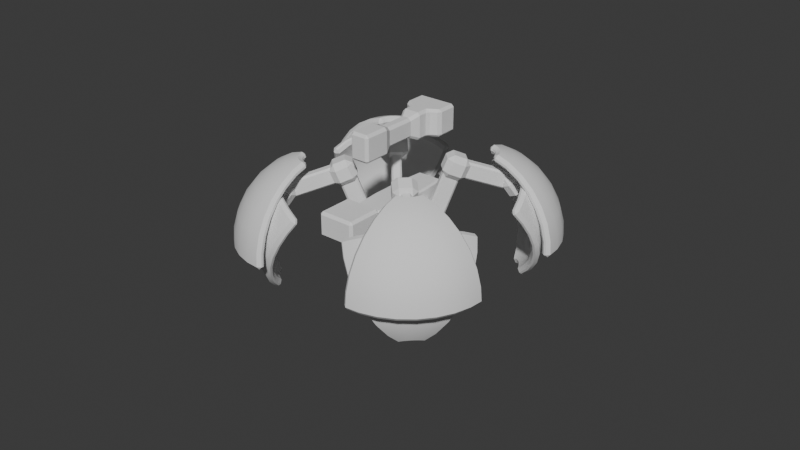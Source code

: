 # Source: spiderbot.blend  (saved by Blender 4.2.66; exported with 4.5.12 LTS)
import bpy
from mathutils import Matrix  # noqa: F401  (used for matrix-valued properties, if any)

bpy.ops.wm.read_factory_settings(use_empty=True)
scene = bpy.context.scene
scene.name = 'Scene'

# ---- collections
col_collection = bpy.data.collections.new('Collection'); scene.collection.children.link(col_collection)

# ---- node groups
ng_smooth_by_angle = bpy.data.node_groups.new('Smooth by Angle', 'GeometryNodeTree')
_s = ng_smooth_by_angle.interface.new_socket(name='Mesh', in_out='OUTPUT', socket_type='NodeSocketGeometry')
_s = ng_smooth_by_angle.interface.new_socket(name='Mesh', in_out='INPUT', socket_type='NodeSocketGeometry')
_s = ng_smooth_by_angle.interface.new_socket(name='Angle', in_out='INPUT', socket_type='NodeSocketFloat')
_s.subtype = 'ANGLE'
_s.default_value = 0.5236
_s.min_value = 0.0
_s.max_value = 3.142
_s.description = 'Maximum face angle for smooth edges'
_s = ng_smooth_by_angle.interface.new_socket(name='Ignore Sharpness', in_out='INPUT', socket_type='NodeSocketBool')
_s.force_non_field = True
ng_smooth_by_angle.description = 'Set the sharpness of mesh edges based on the angle between the neighboring faces'
ng_smooth_by_angle.is_modifier = True
_N = ng_smooth_by_angle.nodes; _L = ng_smooth_by_angle.links
n0 = _N.new('GeometryNodeSetShadeSmooth'); n0.name = 'Set Shade Smooth'; n0.location = (120, -80)
n0.domain = 'EDGE'
n1 = _N.new('GeometryNodeSetShadeSmooth'); n1.name = 'Set Shade Smooth.001'; n1.location = (300, -80)
n2 = _N.new('NodeGroupOutput'); n2.name = 'Group Output'; n2.location = (480, -80)
n3 = _N.new('GeometryNodeInputMeshEdgeAngle'); n3.name = 'Edge Angle'; n3.location = (-440, -240)
n4 = _N.new('NodeGroupInput'); n4.name = 'Group Input'; n4.location = (-80, -80)
n5 = _N.new('GeometryNodeInputEdgeSmooth'); n5.name = 'Is Edge Smooth'; n5.location = (-260, -120)
n6 = _N.new('GeometryNodeInputShadeSmooth'); n6.name = 'Is Shade Smooth'; n6.location = (-440, -397)
n7 = _N.new('FunctionNodeCompare'); n7.name = 'Compare'; n7.location = (-260, -260)
n7.operation = 'LESS_EQUAL'
n7.inputs[6].default_value = (0.0, 0.0, 0.0, 0.0)
n7.inputs[7].default_value = (0.0, 0.0, 0.0, 0.0)
n8 = _N.new('FunctionNodeBooleanMath'); n8.name = 'Boolean Math.001'; n8.location = (-80, -260)
n9 = _N.new('NodeGroupInput'); n9.name = 'Group Input.001'; n9.location = (-440, -329)
n10 = _N.new('NodeGroupInput'); n10.name = 'Group Input.002'; n10.location = (-259, -189)
n11 = _N.new('FunctionNodeBooleanMath'); n11.name = 'Boolean Math'; n11.location = (-80, -149)
n11.operation = 'OR'
n12 = _N.new('FunctionNodeBooleanMath'); n12.name = 'Boolean Math.002'; n12.location = (-260, -380)
n12.operation = 'OR'
n13 = _N.new('NodeGroupInput'); n13.name = 'Group Input.003'; n13.location = (-440, -460)
_L.new(n3.outputs[0], n7.inputs[0])
_L.new(n1.outputs[0], n2.inputs[0])
_L.new(n9.outputs[1], n7.inputs[1])
_L.new(n7.outputs[0], n8.inputs[0])
_L.new(n4.outputs[0], n0.inputs[0])
_L.new(n0.outputs[0], n1.inputs[0])
_L.new(n8.outputs[0], n0.inputs[2])
_L.new(n10.outputs[2], n11.inputs[1])
_L.new(n5.outputs[0], n11.inputs[0])
_L.new(n11.outputs[0], n0.inputs[1])
_L.new(n13.outputs[2], n12.inputs[1])
_L.new(n6.outputs[0], n12.inputs[0])
_L.new(n12.outputs[0], n8.inputs[1])
n2.is_active_output = True

# ---- world
world_world = bpy.data.worlds.new('World'); scene.world = world_world
world_world.use_nodes = True; world_world.node_tree.nodes.clear()
_N = world_world.node_tree.nodes; _L = world_world.node_tree.links
n0 = _N.new('ShaderNodeOutputWorld'); n0.name = 'World Output'; n0.location = (300, 300)
n1 = _N.new('ShaderNodeBackground'); n1.name = 'Background'; n1.location = (10, 300)
n1.inputs[0].default_value = (0.05088, 0.05088, 0.05088, 1.0)
_L.new(n1.outputs[0], n0.inputs[0])
n0.is_active_output = True
world_world.color = (0.05088, 0.05088, 0.05088)
world_world.sun_shadow_jitter_overblur = 0.0

# ---- meshes
me_sphere_001 = bpy.data.meshes.new('Sphere.001')
me_sphere_001.from_pydata([(0.5681, 0.4319, 0.5721), (0.5489, 0.4319, 0.377), (0.492, 0.4319, 0.1894), (0.3995, 0.4319, 0.0165), (0.2752, 0.4319, -0.135), (0.1236, 0.4319, -0.2594), (-0.04924, 0.4319, -0.3518), (-0.2368, 0.4319, -0.4087), (0.5489, 0.2368, 0.5721), (0.53, 0.2406, 0.377), (0.4742, 0.2517, 0.1894), (0.3836, 0.2697, 0.0165), (0.2616, 0.294, -0.135), (0.113, 0.3235, -0.2594), (-0.05659, 0.3573, -0.3518), (-0.2406, 0.3939, -0.4087), (0.492, 0.04924, 0.5721), (0.4742, 0.05659, 0.377), (0.4216, 0.07837, 0.1894), (0.3363, 0.1137, 0.0165), (0.2214, 0.1613, -0.135), (0.08136, 0.2193, -0.2594), (-0.07837, 0.2855, -0.3518), (-0.2517, 0.3573, -0.4087), (0.3995, -0.1236, 0.5721), (0.3836, -0.113, 0.377), (0.3363, -0.08136, 0.1894), (0.2594, -0.03002, 0.0165), (0.156, 0.03907, -0.135), (0.03002, 0.1233, -0.2594), (-0.1137, 0.2193, -0.3518), (-0.2697, 0.3235, -0.4087), (0.2752, -0.2752, 0.5721), (0.2616, -0.2616, 0.377), (0.2214, -0.2214, 0.1894), (0.156, -0.156, 0.0165), (0.06808, -0.06808, -0.135), (-0.03907, 0.03907, -0.2594), (-0.1613, 0.1613, -0.3518), (-0.294, 0.294, -0.4087), (0.1236, -0.3995, 0.5721), (0.113, -0.3836, 0.377), (0.08136, -0.3363, 0.1894), (0.03002, -0.2594, 0.0165), (-0.03907, -0.156, -0.135), (-0.1233, -0.03002, -0.2594), (-0.2193, 0.1137, -0.3518), (-0.3235, 0.2697, -0.4087), (-0.04924, -0.492, 0.5721), (-0.05659, -0.4742, 0.377), (-0.07837, -0.4216, 0.1894), (-0.1137, -0.3363, 0.0165), (-0.1613, -0.2214, -0.135), (-0.2193, -0.08136, -0.2594), (-0.2855, 0.07837, -0.3518), (-0.3573, 0.2517, -0.4087), (-0.2368, -0.5489, 0.5721), (-0.2406, -0.53, 0.377), (-0.2517, -0.4742, 0.1894), (-0.2697, -0.3836, 0.0165), (-0.294, -0.2616, -0.135), (-0.3235, -0.113, -0.2594), (-0.3573, 0.05659, -0.3518), (-0.3939, 0.2406, -0.4087), (-0.4319, -0.5681, 0.5721), (-0.4319, -0.5489, 0.377), (-0.4319, -0.492, 0.1894), (-0.4319, -0.3995, 0.0165), (-0.4319, -0.2752, -0.135), (-0.4319, -0.1236, -0.2594), (-0.4319, 0.04924, -0.3518), (-0.4319, 0.2368, -0.4087)], [], [(2, 1, 9, 10), (3, 2, 10, 11), (4, 3, 11, 12), (5, 4, 12, 13), (6, 5, 13, 14), (7, 6, 14, 15), (1, 0, 8, 9), (14, 13, 21, 22), (15, 14, 22, 23), (9, 8, 16, 17), (10, 9, 17, 18), (11, 10, 18, 19), (12, 11, 19, 20), (13, 12, 20, 21), (19, 18, 26, 27), (20, 19, 27, 28), (21, 20, 28, 29), (22, 21, 29, 30), (23, 22, 30, 31), (17, 16, 24, 25), (18, 17, 25, 26), (31, 30, 38, 39), (25, 24, 32, 33), (26, 25, 33, 34), (27, 26, 34, 35), (28, 27, 35, 36), (29, 28, 36, 37), (30, 29, 37, 38), (35, 34, 42, 43), (36, 35, 43, 44), (37, 36, 44, 45), (38, 37, 45, 46), (39, 38, 46, 47), (33, 32, 40, 41), (34, 33, 41, 42), (47, 46, 54, 55), (41, 40, 48, 49), (42, 41, 49, 50), (43, 42, 50, 51), (44, 43, 51, 52), (45, 44, 52, 53), (46, 45, 53, 54), (52, 51, 59, 60), (53, 52, 60, 61), (54, 53, 61, 62), (55, 54, 62, 63), (49, 48, 56, 57), (50, 49, 57, 58), (51, 50, 58, 59), (57, 56, 64, 65), (58, 57, 65, 66), (59, 58, 66, 67), (60, 59, 67, 68), (61, 60, 68, 69), (62, 61, 69, 70), (63, 62, 70, 71)])
me_sphere_001.polygons.foreach_set('use_smooth', [True] * 56)
_uv = me_sphere_001.uv_layers.new(name='UVMap')
_uv.uv.foreach_set('vector', [0.5, 0.375, 0.5, 0.4375, 0.4688, 0.4375, 0.4688, 0.375, 0.5, 0.3125, 0.5, 0.375, 0.4688, 0.375, 0.4687, 0.3125, 0.5, 0.25, 0.5, 0.3125, 0.4687, 0.3125, 0.4688, 0.25, 0.5, 0.1875, 0.5, 0.25, 0.4688, 0.25, 0.4688, 0.1875, 0.5, 0.125, 0.5, 0.1875, 0.4688, 0.1875, 0.4688, 0.125, 0.5, 0.0625, 0.5, 0.125, 0.4688, 0.125, 0.4688, 0.0625, 0.5, 0.4375, 0.5, 0.5, 0.4687, 0.5, 0.4688, 0.4375, 0.4688, 0.125, 0.4688, 0.1875, 0.4375, 0.1875, 0.4375, 0.125, 0.4688, 0.0625, 0.4688, 0.125, 0.4375, 0.125, 0.4375, 0.0625, 0.4688, 0.4375, 0.4687, 0.5, 0.4375, 0.5, 0.4375, 0.4375, 0.4688, 0.375, 0.4688, 0.4375, 0.4375, 0.4375, 0.4375, 0.375, 0.4687, 0.3125, 0.4688, 0.375, 0.4375, 0.375, 0.4375, 0.3125, 0.4688, 0.25, 0.4687, 0.3125, 0.4375, 0.3125, 0.4375, 0.25, 0.4688, 0.1875, 0.4688, 0.25, 0.4375, 0.25, 0.4375, 0.1875, 0.4375, 0.3125, 0.4375, 0.375, 0.4062, 0.375, 0.4062, 0.3125, 0.4375, 0.25, 0.4375, 0.3125, 0.4062, 0.3125, 0.4062, 0.25, 0.4375, 0.1875, 0.4375, 0.25, 0.4062, 0.25, 0.4062, 0.1875, 0.4375, 0.125, 0.4375, 0.1875, 0.4062, 0.1875, 0.4062, 0.125, 0.4375, 0.0625, 0.4375, 0.125, 0.4062, 0.125, 0.4062, 0.0625, 0.4375, 0.4375, 0.4375, 0.5, 0.4062, 0.5, 0.4062, 0.4375, 0.4375, 0.375, 0.4375, 0.4375, 0.4062, 0.4375, 0.4062, 0.375, 0.4062, 0.0625, 0.4062, 0.125, 0.375, 0.125, 0.375, 0.0625, 0.4062, 0.4375, 0.4062, 0.5, 0.375, 0.5, 0.375, 0.4375, 0.4062, 0.375, 0.4062, 0.4375, 0.375, 0.4375, 0.375, 0.375, 0.4062, 0.3125, 0.4062, 0.375, 0.375, 0.375, 0.375, 0.3125, 0.4062, 0.25, 0.4062, 0.3125, 0.375, 0.3125, 0.375, 0.25, 0.4062, 0.1875, 0.4062, 0.25, 0.375, 0.25, 0.375, 0.1875, 0.4062, 0.125, 0.4062, 0.1875, 0.375, 0.1875, 0.375, 0.125, 0.375, 0.3125, 0.375, 0.375, 0.3438, 0.375, 0.3438, 0.3125, 0.375, 0.25, 0.375, 0.3125, 0.3438, 0.3125, 0.3438, 0.25, 0.375, 0.1875, 0.375, 0.25, 0.3438, 0.25, 0.3438, 0.1875, 0.375, 0.125, 0.375, 0.1875, 0.3438, 0.1875, 0.3438, 0.125, 0.375, 0.0625, 0.375, 0.125, 0.3438, 0.125, 0.3438, 0.0625, 0.375, 0.4375, 0.375, 0.5, 0.3437, 0.5, 0.3438, 0.4375, 0.375, 0.375, 0.375, 0.4375, 0.3438, 0.4375, 0.3438, 0.375, 0.3438, 0.0625, 0.3438, 0.125, 0.3125, 0.125, 0.3125, 0.0625, 0.3438, 0.4375, 0.3437, 0.5, 0.3125, 0.5, 0.3125, 0.4375, 0.3438, 0.375, 0.3438, 0.4375, 0.3125, 0.4375, 0.3125, 0.375, 0.3438, 0.3125, 0.3438, 0.375, 0.3125, 0.375, 0.3125, 0.3125, 0.3438, 0.25, 0.3438, 0.3125, 0.3125, 0.3125, 0.3125, 0.25, 0.3438, 0.1875, 0.3438, 0.25, 0.3125, 0.25, 0.3125, 0.1875, 0.3438, 0.125, 0.3438, 0.1875, 0.3125, 0.1875, 0.3125, 0.125, 0.3125, 0.25, 0.3125, 0.3125, 0.2812, 0.3125, 0.2812, 0.25, 0.3125, 0.1875, 0.3125, 0.25, 0.2812, 0.25, 0.2812, 0.1875, 0.3125, 0.125, 0.3125, 0.1875, 0.2812, 0.1875, 0.2812, 0.125, 0.3125, 0.0625, 0.3125, 0.125, 0.2812, 0.125, 0.2812, 0.0625, 0.3125, 0.4375, 0.3125, 0.5, 0.2812, 0.5, 0.2812, 0.4375, 0.3125, 0.375, 0.3125, 0.4375, 0.2812, 0.4375, 0.2812, 0.375, 0.3125, 0.3125, 0.3125, 0.375, 0.2812, 0.375, 0.2812, 0.3125, 0.2812, 0.4375, 0.2812, 0.5, 0.25, 0.5, 0.25, 0.4375, 0.2812, 0.375, 0.2812, 0.4375, 0.25, 0.4375, 0.25, 0.375, 0.2812, 0.3125, 0.2812, 0.375, 0.25, 0.375, 0.25, 0.3125, 0.2812, 0.25, 0.2812, 0.3125, 0.25, 0.3125, 0.25, 0.25, 0.2812, 0.1875, 0.2812, 0.25, 0.25, 0.25, 0.25, 0.1875, 0.2812, 0.125, 0.2812, 0.1875, 0.25, 0.1875, 0.25, 0.125, 0.2812, 0.0625, 0.2812, 0.125, 0.25, 0.125, 0.25, 0.0625])
me_sphere_001.update()
me_sphere_002 = bpy.data.meshes.new('Sphere.002')
me_sphere_002.from_pydata([(-0.2368, 0.4319, 0.4087), (-0.04924, 0.4319, 0.3518), (0.1236, 0.4319, 0.2594), (0.2752, 0.4319, 0.135), (0.3995, 0.4319, -0.0165), (0.492, 0.4319, -0.1894), (0.5489, 0.4319, -0.377), (0.5681, 0.4319, -0.5721), (-0.2406, 0.3939, 0.4087), (-0.05659, 0.3573, 0.3518), (0.113, 0.3235, 0.2594), (0.2616, 0.294, 0.135), (0.3836, 0.2697, -0.0165), (0.4742, 0.2517, -0.1894), (0.53, 0.2406, -0.377), (0.5489, 0.2368, -0.5721), (-0.2517, 0.3573, 0.4087), (-0.07837, 0.2855, 0.3518), (0.08136, 0.2193, 0.2594), (0.2214, 0.1613, 0.135), (0.3363, 0.1137, -0.0165), (0.4216, 0.07837, -0.1894), (0.4742, 0.05659, -0.377), (0.492, 0.04924, -0.5721), (-0.2697, 0.3235, 0.4087), (-0.1137, 0.2193, 0.3518), (0.03002, 0.1233, 0.2594), (0.156, 0.03907, 0.135), (0.2594, -0.03002, -0.0165), (0.3363, -0.08136, -0.1894), (0.3836, -0.113, -0.377), (0.3995, -0.1236, -0.5721), (-0.294, 0.294, 0.4087), (-0.1613, 0.1613, 0.3518), (-0.03907, 0.03907, 0.2594), (0.06808, -0.06808, 0.135), (0.156, -0.156, -0.0165), (0.2214, -0.2214, -0.1894), (0.2616, -0.2616, -0.377), (0.2752, -0.2752, -0.5721), (-0.3235, 0.2697, 0.4087), (-0.2193, 0.1137, 0.3518), (-0.1233, -0.03002, 0.2594), (-0.03907, -0.156, 0.135), (0.03002, -0.2594, -0.0165), (0.08136, -0.3363, -0.1894), (0.113, -0.3836, -0.377), (0.1236, -0.3995, -0.5721), (-0.3573, 0.2517, 0.4087), (-0.2855, 0.07837, 0.3518), (-0.2193, -0.08136, 0.2594), (-0.1613, -0.2214, 0.135), (-0.1137, -0.3363, -0.0165), (-0.07837, -0.4216, -0.1894), (-0.05659, -0.4742, -0.377), (-0.04924, -0.492, -0.5721), (-0.3939, 0.2406, 0.4087), (-0.3573, 0.05659, 0.3518), (-0.3235, -0.113, 0.2594), (-0.294, -0.2616, 0.135), (-0.2697, -0.3836, -0.0165), (-0.2517, -0.4742, -0.1894), (-0.2406, -0.53, -0.377), (-0.2368, -0.5489, -0.5721), (-0.4319, 0.2368, 0.4087), (-0.4319, 0.04924, 0.3518), (-0.4319, -0.1236, 0.2594), (-0.4319, -0.2752, 0.135), (-0.4319, -0.3995, -0.0165), (-0.4319, -0.492, -0.1894), (-0.4319, -0.5489, -0.377), (-0.4319, -0.5681, -0.5721)], [], [(2, 1, 9, 10), (3, 2, 10, 11), (4, 3, 11, 12), (5, 4, 12, 13), (6, 5, 13, 14), (7, 6, 14, 15), (1, 0, 8, 9), (14, 13, 21, 22), (15, 14, 22, 23), (9, 8, 16, 17), (10, 9, 17, 18), (11, 10, 18, 19), (12, 11, 19, 20), (13, 12, 20, 21), (18, 17, 25, 26), (19, 18, 26, 27), (20, 19, 27, 28), (21, 20, 28, 29), (22, 21, 29, 30), (23, 22, 30, 31), (17, 16, 24, 25), (30, 29, 37, 38), (31, 30, 38, 39), (25, 24, 32, 33), (26, 25, 33, 34), (27, 26, 34, 35), (28, 27, 35, 36), (29, 28, 36, 37), (35, 34, 42, 43), (36, 35, 43, 44), (37, 36, 44, 45), (38, 37, 45, 46), (39, 38, 46, 47), (33, 32, 40, 41), (34, 33, 41, 42), (47, 46, 54, 55), (41, 40, 48, 49), (42, 41, 49, 50), (43, 42, 50, 51), (44, 43, 51, 52), (45, 44, 52, 53), (46, 45, 53, 54), (51, 50, 58, 59), (52, 51, 59, 60), (53, 52, 60, 61), (54, 53, 61, 62), (55, 54, 62, 63), (49, 48, 56, 57), (50, 49, 57, 58), (63, 62, 70, 71), (57, 56, 64, 65), (58, 57, 65, 66), (59, 58, 66, 67), (60, 59, 67, 68), (61, 60, 68, 69), (62, 61, 69, 70)])
me_sphere_002.polygons.foreach_set('use_smooth', [True] * 56)
_uv = me_sphere_002.uv_layers.new(name='UVMap')
_uv.uv.foreach_set('vector', [0.5, 0.8125, 0.5, 0.875, 0.4688, 0.875, 0.4688, 0.8125, 0.5, 0.75, 0.5, 0.8125, 0.4688, 0.8125, 0.4688, 0.75, 0.5, 0.6875, 0.5, 0.75, 0.4688, 0.75, 0.4687, 0.6875, 0.5, 0.625, 0.5, 0.6875, 0.4687, 0.6875, 0.4688, 0.625, 0.5, 0.5625, 0.5, 0.625, 0.4688, 0.625, 0.4688, 0.5625, 0.5, 0.5, 0.5, 0.5625, 0.4688, 0.5625, 0.4687, 0.5, 0.5, 0.875, 0.5, 0.9375, 0.4688, 0.9375, 0.4688, 0.875, 0.4688, 0.5625, 0.4688, 0.625, 0.4375, 0.625, 0.4375, 0.5625, 0.4687, 0.5, 0.4688, 0.5625, 0.4375, 0.5625, 0.4375, 0.5, 0.4688, 0.875, 0.4688, 0.9375, 0.4375, 0.9375, 0.4375, 0.875, 0.4688, 0.8125, 0.4688, 0.875, 0.4375, 0.875, 0.4375, 0.8125, 0.4688, 0.75, 0.4688, 0.8125, 0.4375, 0.8125, 0.4375, 0.75, 0.4687, 0.6875, 0.4688, 0.75, 0.4375, 0.75, 0.4375, 0.6875, 0.4688, 0.625, 0.4687, 0.6875, 0.4375, 0.6875, 0.4375, 0.625, 0.4375, 0.8125, 0.4375, 0.875, 0.4062, 0.875, 0.4062, 0.8125, 0.4375, 0.75, 0.4375, 0.8125, 0.4062, 0.8125, 0.4062, 0.75, 0.4375, 0.6875, 0.4375, 0.75, 0.4062, 0.75, 0.4062, 0.6875, 0.4375, 0.625, 0.4375, 0.6875, 0.4062, 0.6875, 0.4062, 0.625, 0.4375, 0.5625, 0.4375, 0.625, 0.4062, 0.625, 0.4062, 0.5625, 0.4375, 0.5, 0.4375, 0.5625, 0.4062, 0.5625, 0.4062, 0.5, 0.4375, 0.875, 0.4375, 0.9375, 0.4062, 0.9375, 0.4062, 0.875, 0.4062, 0.5625, 0.4062, 0.625, 0.375, 0.625, 0.375, 0.5625, 0.4062, 0.5, 0.4062, 0.5625, 0.375, 0.5625, 0.375, 0.5, 0.4062, 0.875, 0.4062, 0.9375, 0.375, 0.9375, 0.375, 0.875, 0.4062, 0.8125, 0.4062, 0.875, 0.375, 0.875, 0.375, 0.8125, 0.4062, 0.75, 0.4062, 0.8125, 0.375, 0.8125, 0.375, 0.75, 0.4062, 0.6875, 0.4062, 0.75, 0.375, 0.75, 0.375, 0.6875, 0.4062, 0.625, 0.4062, 0.6875, 0.375, 0.6875, 0.375, 0.625, 0.375, 0.75, 0.375, 0.8125, 0.3438, 0.8125, 0.3438, 0.75, 0.375, 0.6875, 0.375, 0.75, 0.3438, 0.75, 0.3438, 0.6875, 0.375, 0.625, 0.375, 0.6875, 0.3438, 0.6875, 0.3438, 0.625, 0.375, 0.5625, 0.375, 0.625, 0.3438, 0.625, 0.3438, 0.5625, 0.375, 0.5, 0.375, 0.5625, 0.3438, 0.5625, 0.3437, 0.5, 0.375, 0.875, 0.375, 0.9375, 0.3438, 0.9375, 0.3438, 0.875, 0.375, 0.8125, 0.375, 0.875, 0.3438, 0.875, 0.3438, 0.8125, 0.3437, 0.5, 0.3438, 0.5625, 0.3125, 0.5625, 0.3125, 0.5, 0.3438, 0.875, 0.3438, 0.9375, 0.3125, 0.9375, 0.3125, 0.875, 0.3438, 0.8125, 0.3438, 0.875, 0.3125, 0.875, 0.3125, 0.8125, 0.3438, 0.75, 0.3438, 0.8125, 0.3125, 0.8125, 0.3125, 0.75, 0.3438, 0.6875, 0.3438, 0.75, 0.3125, 0.75, 0.3125, 0.6875, 0.3438, 0.625, 0.3438, 0.6875, 0.3125, 0.6875, 0.3125, 0.625, 0.3438, 0.5625, 0.3438, 0.625, 0.3125, 0.625, 0.3125, 0.5625, 0.3125, 0.75, 0.3125, 0.8125, 0.2812, 0.8125, 0.2812, 0.75, 0.3125, 0.6875, 0.3125, 0.75, 0.2812, 0.75, 0.2812, 0.6875, 0.3125, 0.625, 0.3125, 0.6875, 0.2812, 0.6875, 0.2812, 0.625, 0.3125, 0.5625, 0.3125, 0.625, 0.2812, 0.625, 0.2812, 0.5625, 0.3125, 0.5, 0.3125, 0.5625, 0.2812, 0.5625, 0.2812, 0.5, 0.3125, 0.875, 0.3125, 0.9375, 0.2812, 0.9375, 0.2812, 0.875, 0.3125, 0.8125, 0.3125, 0.875, 0.2812, 0.875, 0.2812, 0.8125, 0.2812, 0.5, 0.2812, 0.5625, 0.25, 0.5625, 0.25, 0.5, 0.2812, 0.875, 0.2812, 0.9375, 0.25, 0.9375, 0.25, 0.875, 0.2812, 0.8125, 0.2812, 0.875, 0.25, 0.875, 0.25, 0.8125, 0.2812, 0.75, 0.2812, 0.8125, 0.25, 0.8125, 0.25, 0.75, 0.2812, 0.6875, 0.2812, 0.75, 0.25, 0.75, 0.25, 0.6875, 0.2812, 0.625, 0.2812, 0.6875, 0.25, 0.6875, 0.25, 0.625, 0.2812, 0.5625, 0.2812, 0.625, 0.25, 0.625, 0.25, 0.5625])
me_sphere_002.update()
me_cube_001 = bpy.data.meshes.new('Cube.001')
me_cube_001.from_pydata([(-0.1511, -0.5339, 0.8412), (-0.1511, -0.5339, 1.231), (-0.1511, 0.5339, 0.8412), (-0.1511, 0.5339, 1.231), (0.1511, -0.5339, 0.8412), (0.1511, -0.5339, 1.231), (0.1511, 0.5339, 0.8412), (0.1511, 0.5339, 1.231), (-0.1801, 0.2225, 0.7014), (-0.1801, -0.2225, 0.7014), (-0.1801, -0.2225, 1.231), (-0.1801, 0.2225, 1.231), (0.1801, -0.2225, 0.7014), (0.1801, 0.2225, 0.7014), (0.1801, 0.2225, 1.231), (0.1801, -0.2225, 1.231), (-0.09, -0.6427, 1.071), (-0.09, -0.6427, 1.193), (-0.09, -0.4627, 1.071), (-0.09, -0.4627, 1.193), (0.09, -0.6427, 1.071), (0.09, -0.6427, 1.193), (0.09, -0.4627, 1.071), (0.09, -0.4627, 1.193)], [], [(8, 11, 3, 2), (2, 3, 7, 6), (12, 15, 5, 4), (4, 5, 1, 0), (9, 12, 4, 0), (15, 10, 1, 5), (7, 3, 11, 14), (14, 11, 10, 15), (2, 6, 13, 8), (8, 13, 12, 9), (6, 7, 14, 13), (13, 14, 15, 12), (0, 1, 10, 9), (9, 10, 11, 8), (16, 17, 19, 18), (22, 23, 21, 20), (18, 22, 20, 16), (23, 19, 17, 21)])
_uv = me_cube_001.uv_layers.new(name='UVMap')
_uv.uv.foreach_set('vector', [0.375, 0.1667, 0.625, 0.1667, 0.625, 0.25, 0.375, 0.25, 0.375, 0.25, 0.625, 0.25, 0.625, 0.5, 0.375, 0.5, 0.375, 0.6667, 0.625, 0.6667, 0.625, 0.75, 0.375, 0.75, 0.375, 0.75, 0.625, 0.75, 0.625, 1.0, 0.375, 1.0, 0.125, 0.6667, 0.375, 0.6667, 0.375, 0.75, 0.125, 0.75, 0.625, 0.6667, 0.875, 0.6667, 0.875, 0.75, 0.625, 0.75, 0.625, 0.5, 0.875, 0.5, 0.875, 0.5833, 0.625, 0.5833, 0.625, 0.5833, 0.875, 0.5833, 0.875, 0.6667, 0.625, 0.6667, 0.125, 0.5, 0.375, 0.5, 0.375, 0.5833, 0.125, 0.5833, 0.125, 0.5833, 0.375, 0.5833, 0.375, 0.6667, 0.125, 0.6667, 0.375, 0.5, 0.625, 0.5, 0.625, 0.5833, 0.375, 0.5833, 0.375, 0.5833, 0.625, 0.5833, 0.625, 0.6667, 0.375, 0.6667, 0.375, 0.0, 0.625, 0.0, 0.625, 0.08333, 0.375, 0.08333, 0.375, 0.08333, 0.625, 0.08333, 0.625, 0.1667, 0.375, 0.1667, 0.375, 0.0, 0.625, 0.0, 0.625, 0.25, 0.375, 0.25, 0.375, 0.5, 0.625, 0.5, 0.625, 0.75, 0.375, 0.75, 0.125, 0.5, 0.375, 0.5, 0.375, 0.75, 0.125, 0.75, 0.625, 0.5, 0.875, 0.5, 0.875, 0.75, 0.625, 0.75])
me_cube_001.update()
me_cube_002 = bpy.data.meshes.new('Cube.002')
me_cube_002.from_pydata([(-0.05802, -0.33, -0.07758), (-0.03802, -0.33, -0.09758), (-0.03802, -0.33, 0.09758), (-0.05802, -0.33, 0.07758), (-0.03802, 0.33, -0.09758), (-0.05802, 0.33, -0.07758), (-0.05802, 0.33, 0.07758), (-0.03802, 0.33, 0.09758), (0.03802, -0.33, -0.09758), (0.05802, -0.33, -0.07758), (0.05802, -0.33, 0.07758), (0.03802, -0.33, 0.09758), (0.05802, 0.33, -0.07758), (0.03802, 0.33, -0.09758), (0.03802, 0.33, 0.09758), (0.05802, 0.33, 0.07758)], [], [(12, 15, 10, 9), (14, 7, 2, 11), (0, 3, 6, 5), (4, 1, 0, 5), (2, 7, 6, 3), (8, 13, 12, 9), (14, 11, 10, 15), (4, 13, 8, 1)])
_uv = me_cube_002.uv_layers.new(name='UVMap')
_uv.uv.foreach_set('vector', [0.4006, 0.5, 0.5994, 0.5, 0.5994, 0.75, 0.4006, 0.75, 0.6681, 0.5, 0.8319, 0.5, 0.8319, 0.75, 0.6681, 0.75, 0.4006, 0.0, 0.5994, 0.0, 0.5994, 0.25, 0.4006, 0.25, 0.1681, 0.5, 0.1681, 0.75, 0.125, 0.75, 0.125, 0.5, 0.625, 0.0, 0.625, 0.25, 0.5994, 0.25, 0.5994, 0.0, 0.3319, 0.75, 0.3319, 0.5, 0.4006, 0.5, 0.4006, 0.75, 0.6681, 0.5, 0.6681, 0.75, 0.5994, 0.75, 0.5994, 0.5, 0.1681, 0.5, 0.3319, 0.5, 0.3319, 0.75, 0.1681, 0.75])
me_cube_002.update()
me_cube_003 = bpy.data.meshes.new('Cube.003')
me_cube_003.from_pydata([(-0.05802, -0.2194, 0.2584), (-0.03802, -0.2372, 0.2493), (-0.03802, -0.06351, 0.3383), (-0.05802, -0.08132, 0.3291), (-0.03802, 0.06351, -0.3383), (-0.05802, 0.08132, -0.3291), (-0.05802, 0.2194, -0.2584), (-0.03802, 0.2372, -0.2493), (0.03802, -0.2372, 0.2493), (0.05802, -0.2194, 0.2584), (0.05802, -0.08132, 0.3291), (0.03802, -0.06351, 0.3383), (0.05802, 0.08132, -0.3291), (0.03802, 0.06351, -0.3383), (0.03802, 0.2372, -0.2493), (0.05802, 0.2194, -0.2584)], [], [(12, 15, 10, 9), (14, 7, 2, 11), (0, 3, 6, 5), (4, 1, 0, 5), (2, 7, 6, 3), (8, 13, 12, 9), (14, 11, 10, 15), (4, 13, 8, 1)])
_uv = me_cube_003.uv_layers.new(name='UVMap')
_uv.uv.foreach_set('vector', [0.4006, 0.5, 0.5994, 0.5, 0.5994, 0.75, 0.4006, 0.75, 0.6681, 0.5, 0.8319, 0.5, 0.8319, 0.75, 0.6681, 0.75, 0.4006, 0.0, 0.5994, 0.0, 0.5994, 0.25, 0.4006, 0.25, 0.1681, 0.5, 0.1681, 0.75, 0.125, 0.75, 0.125, 0.5, 0.625, 0.0, 0.625, 0.25, 0.5994, 0.25, 0.5994, 0.0, 0.3319, 0.75, 0.3319, 0.5, 0.4006, 0.5, 0.4006, 0.75, 0.6681, 0.5, 0.6681, 0.75, 0.5994, 0.75, 0.5994, 0.5, 0.1681, 0.5, 0.3319, 0.5, 0.3319, 0.75, 0.1681, 0.75])
me_cube_003.update()
me_cube_004 = bpy.data.meshes.new('Cube.004')
me_cube_004.from_pydata([(-1.0, -1.0, -1.0), (-1.0, -1.0, 1.0), (-1.0, 1.0, -1.0), (-1.0, 1.0, 1.0), (1.0, -1.0, -1.0), (1.0, -1.0, 1.0), (1.0, 1.0, -1.0), (1.0, 1.0, 1.0)], [], [(0, 1, 3, 2), (2, 3, 7, 6), (6, 7, 5, 4), (4, 5, 1, 0), (2, 6, 4, 0), (7, 3, 1, 5)])
_uv = me_cube_004.uv_layers.new(name='UVMap')
_uv.uv.foreach_set('vector', [0.375, 0.0, 0.625, 0.0, 0.625, 0.25, 0.375, 0.25, 0.375, 0.25, 0.625, 0.25, 0.625, 0.5, 0.375, 0.5, 0.375, 0.5, 0.625, 0.5, 0.625, 0.75, 0.375, 0.75, 0.375, 0.75, 0.625, 0.75, 0.625, 1.0, 0.375, 1.0, 0.125, 0.5, 0.375, 0.5, 0.375, 0.75, 0.125, 0.75, 0.625, 0.5, 0.875, 0.5, 0.875, 0.75, 0.625, 0.75])
me_cube_004.update()
me_cube_005 = bpy.data.meshes.new('Cube.005')
me_cube_005.from_pydata([(-1.0, -1.0, -1.0), (-1.0, -1.0, 1.0), (-1.0, 1.0, -1.0), (-1.0, 1.0, 1.0), (1.0, -1.0, -1.0), (1.0, -1.0, 1.0), (1.0, 1.0, -1.0), (1.0, 1.0, 1.0)], [], [(0, 1, 3, 2), (2, 3, 7, 6), (6, 7, 5, 4), (4, 5, 1, 0), (2, 6, 4, 0), (7, 3, 1, 5)])
_uv = me_cube_005.uv_layers.new(name='UVMap')
_uv.uv.foreach_set('vector', [0.375, 0.0, 0.625, 0.0, 0.625, 0.25, 0.375, 0.25, 0.375, 0.25, 0.625, 0.25, 0.625, 0.5, 0.375, 0.5, 0.375, 0.5, 0.625, 0.5, 0.625, 0.75, 0.375, 0.75, 0.375, 0.75, 0.625, 0.75, 0.625, 1.0, 0.375, 1.0, 0.125, 0.5, 0.375, 0.5, 0.375, 0.75, 0.125, 0.75, 0.625, 0.5, 0.875, 0.5, 0.875, 0.75, 0.625, 0.75])
me_cube_005.update()
me_cube_006 = bpy.data.meshes.new('Cube.006')
me_cube_006.from_pydata([(-1.0, -1.0, -1.0), (-1.0, -1.0, 1.0), (-1.0, 1.0, -1.0), (-1.0, 1.0, 1.0), (1.0, -1.0, -1.0), (1.0, -1.0, 1.0), (1.0, 1.0, -1.0), (1.0, 1.0, 1.0)], [], [(0, 1, 3, 2), (2, 3, 7, 6), (6, 7, 5, 4), (4, 5, 1, 0), (2, 6, 4, 0), (7, 3, 1, 5)])
_uv = me_cube_006.uv_layers.new(name='UVMap')
_uv.uv.foreach_set('vector', [0.375, 0.0, 0.625, 0.0, 0.625, 0.25, 0.375, 0.25, 0.375, 0.25, 0.625, 0.25, 0.625, 0.5, 0.375, 0.5, 0.375, 0.5, 0.625, 0.5, 0.625, 0.75, 0.375, 0.75, 0.375, 0.75, 0.625, 0.75, 0.625, 1.0, 0.375, 1.0, 0.125, 0.5, 0.375, 0.5, 0.375, 0.75, 0.125, 0.75, 0.625, 0.5, 0.875, 0.5, 0.875, 0.75, 0.625, 0.75])
me_cube_006.update()
me_cube_007 = bpy.data.meshes.new('Cube.007')
me_cube_007.from_pydata([(-0.2222, -0.2222, -0.1439), (-0.2222, -0.2222, 0.1439), (-0.2222, 0.2222, -0.1439), (-0.2222, 0.2222, 0.1439), (0.2222, -0.2222, -0.1439), (0.2222, -0.2222, 0.1439), (0.2222, 0.2222, -0.1439), (0.2222, 0.2222, 0.1439)], [], [(0, 1, 3, 2), (2, 3, 7, 6), (6, 7, 5, 4), (4, 5, 1, 0), (2, 6, 4, 0), (7, 3, 1, 5)])
_uv = me_cube_007.uv_layers.new(name='UVMap')
_uv.uv.foreach_set('vector', [0.375, 0.0, 0.625, 0.0, 0.625, 0.25, 0.375, 0.25, 0.375, 0.25, 0.625, 0.25, 0.625, 0.5, 0.375, 0.5, 0.375, 0.5, 0.625, 0.5, 0.625, 0.75, 0.375, 0.75, 0.375, 0.75, 0.625, 0.75, 0.625, 1.0, 0.375, 1.0, 0.125, 0.5, 0.375, 0.5, 0.375, 0.75, 0.125, 0.75, 0.625, 0.5, 0.875, 0.5, 0.875, 0.75, 0.625, 0.75])
me_cube_007.update()
me_cube_008 = bpy.data.meshes.new('Cube.008')
me_cube_008.from_pydata([(-0.1155, -0.6583, 0.1591), (-0.1155, -0.6583, 0.4758), (-0.1155, 0.6583, 0.1591), (-0.1155, 0.6583, 0.4758), (0.1155, -0.6583, 0.1591), (0.1155, -0.6583, 0.4758), (0.1155, 0.6583, 0.1591), (0.1155, 0.6583, 0.4758), (-0.1155, 0.1956, 0.1591), (-0.07089, 0.09748, 0.2037), (-0.07089, -0.2475, 0.2037), (-0.1155, -0.3456, 0.1591), (-0.1155, -0.3456, 0.4758), (-0.07089, -0.2475, 0.4312), (-0.07089, 0.09748, 0.4312), (-0.1155, 0.1956, 0.4758), (0.1155, -0.3456, 0.1591), (0.07089, -0.2475, 0.2037), (0.07089, 0.09748, 0.2037), (0.1155, 0.1956, 0.1591), (0.1155, 0.1956, 0.4758), (0.07089, 0.09748, 0.4312), (0.07089, -0.2475, 0.4312), (0.1155, -0.3456, 0.4758), (-0.1155, 0.3243, 0.4758), (0.1155, 0.3243, 0.1591), (-0.1155, 0.3243, 0.1591), (0.1155, 0.3243, 0.4758), (-0.2344, 0.395, 0.4758), (-0.2344, 0.6583, 0.4758), (-0.2344, 0.6583, 0.1591), (0.2344, 0.6583, 0.4758), (0.2344, 0.6583, 0.1591), (0.2344, 0.395, 0.1591), (-0.2344, 0.395, 0.1591), (0.2344, 0.395, 0.4758)], [], [(2, 26, 34, 30), (2, 3, 7, 6), (16, 23, 5, 4), (4, 5, 1, 0), (11, 16, 4, 0), (23, 12, 1, 5), (27, 24, 15, 20), (20, 15, 14, 21), (21, 14, 13, 22), (22, 13, 12, 23), (26, 25, 19, 8), (8, 19, 18, 9), (9, 18, 17, 10), (10, 17, 16, 11), (25, 27, 20, 19), (19, 20, 21, 18), (18, 21, 22, 17), (17, 22, 23, 16), (0, 1, 12, 11), (11, 12, 13, 10), (10, 13, 14, 9), (9, 14, 15, 8), (27, 25, 33, 35), (2, 6, 25, 26), (7, 3, 24, 27), (8, 15, 24, 26), (34, 28, 29, 30), (32, 31, 35, 33), (24, 3, 29, 28), (26, 24, 28, 34), (25, 6, 32, 33), (7, 27, 35, 31), (3, 2, 30, 29), (6, 7, 31, 32)])
_uv = me_cube_008.uv_layers.new(name='UVMap')
_uv.uv.foreach_set('vector', [0.125, 0.5, 0.125, 0.525, 0.125, 0.525, 0.125, 0.5, 0.375, 0.25, 0.625, 0.25, 0.625, 0.5, 0.375, 0.5, 0.375, 0.7, 0.625, 0.7, 0.625, 0.75, 0.375, 0.75, 0.375, 0.75, 0.625, 0.75, 0.625, 1.0, 0.375, 1.0, 0.125, 0.7, 0.375, 0.7, 0.375, 0.75, 0.125, 0.75, 0.625, 0.7, 0.875, 0.7, 0.875, 0.75, 0.625, 0.75, 0.625, 0.525, 0.875, 0.525, 0.875, 0.55, 0.625, 0.55, 0.625, 0.55, 0.875, 0.55, 0.875, 0.6, 0.625, 0.6, 0.625, 0.6, 0.875, 0.6, 0.875, 0.65, 0.625, 0.65, 0.625, 0.65, 0.875, 0.65, 0.875, 0.7, 0.625, 0.7, 0.125, 0.525, 0.375, 0.525, 0.375, 0.55, 0.125, 0.55, 0.125, 0.55, 0.375, 0.55, 0.375, 0.6, 0.125, 0.6, 0.125, 0.6, 0.375, 0.6, 0.375, 0.65, 0.125, 0.65, 0.125, 0.65, 0.375, 0.65, 0.375, 0.7, 0.125, 0.7, 0.375, 0.525, 0.625, 0.525, 0.625, 0.55, 0.375, 0.55, 0.375, 0.55, 0.625, 0.55, 0.625, 0.6, 0.375, 0.6, 0.375, 0.6, 0.625, 0.6, 0.625, 0.65, 0.375, 0.65, 0.375, 0.65, 0.625, 0.65, 0.625, 0.7, 0.375, 0.7, 0.375, 0.0, 0.625, 0.0, 0.625, 0.05, 0.375, 0.05, 0.375, 0.05, 0.625, 0.05, 0.625, 0.1, 0.375, 0.1, 0.375, 0.1, 0.625, 0.1, 0.625, 0.15, 0.375, 0.15, 0.375, 0.15, 0.625, 0.15, 0.625, 0.2, 0.375, 0.2, 0.625, 0.525, 0.375, 0.525, 0.375, 0.525, 0.625, 0.525, 0.125, 0.5, 0.375, 0.5, 0.375, 0.525, 0.125, 0.525, 0.625, 0.5, 0.875, 0.5, 0.875, 0.525, 0.625, 0.525, 0.375, 0.2, 0.625, 0.2, 0.625, 0.225, 0.375, 0.225, 0.375, 0.225, 0.625, 0.225, 0.625, 0.25, 0.375, 0.25, 0.375, 0.5, 0.625, 0.5, 0.625, 0.525, 0.375, 0.525, 0.875, 0.525, 0.875, 0.5, 0.875, 0.5, 0.875, 0.525, 0.375, 0.225, 0.625, 0.225, 0.625, 0.225, 0.375, 0.225, 0.375, 0.525, 0.375, 0.5, 0.375, 0.5, 0.375, 0.525, 0.625, 0.5, 0.625, 0.525, 0.625, 0.525, 0.625, 0.5, 0.625, 0.25, 0.375, 0.25, 0.375, 0.25, 0.625, 0.25, 0.375, 0.5, 0.625, 0.5, 0.625, 0.5, 0.375, 0.5])
me_cube_008.use_mirror_x = True
me_cube_008.update()
arm_armature = bpy.data.armatures.new('Armature')  # bones are not reproduced

# ---- objects
ob_sp_sphere_bottom = bpy.data.objects.new('Sp_Sphere_Bottom', me_sphere_001)
ob_sp_sphere_top = bpy.data.objects.new('Sp_Sphere_Top', me_sphere_002)
ob_empty = bpy.data.objects.new('Empty', None)
ob_sp_body = bpy.data.objects.new('Sp_Body', me_cube_001)
ob_sp_rail_2 = bpy.data.objects.new('Sp_Rail_2', me_cube_002)
ob_sp_rail_1 = bpy.data.objects.new('Sp_Rail_1', me_cube_003)
ob_sp_hinge_2 = bpy.data.objects.new('Sp_Hinge_2', me_cube_004)
ob_sp_hinge_3 = bpy.data.objects.new('Sp_Hinge_3', me_cube_005)
ob_sp_hinge_1 = bpy.data.objects.new('Sp_Hinge_1', me_cube_006)
ob_sp_head = bpy.data.objects.new('Sp_Head', me_cube_007)
ob_armature = bpy.data.objects.new('Armature', arm_armature)
ob_cube = bpy.data.objects.new('Cube', me_cube_008)

# ---- transforms, parenting, visibility, modifiers, constraints
ob_sp_sphere_bottom.location = (1.026, -1.037, 0.6256)
ob_sp_sphere_bottom.rotation_euler = (-0.5683, -0.4931, 0.1414)
_m = ob_sp_sphere_bottom.modifiers.new('Mirror', 'MIRROR')
_m.use_axis = (True, True, False)
_m.mirror_object = ob_empty
_m = ob_sp_sphere_bottom.modifiers.new('Solidify', 'SOLIDIFY')
_m.thickness = 0.1
_m = ob_sp_sphere_bottom.modifiers.new('Bevel', 'BEVEL')
_m.width = 0.19
_m.width_pct = 0.19
_m = ob_sp_sphere_bottom.modifiers.new('Smooth by Angle', 'NODES')
_m.node_group = ng_smooth_by_angle
_m.use_pin_to_last = True
_m.show_group_selector = False
ob_sp_sphere_top.location = (1.031, -1.031, 1.113)
ob_sp_sphere_top.rotation_euler = (0.01478, 0.0245, 0.00696)
_m = ob_sp_sphere_top.modifiers.new('Mirror', 'MIRROR')
_m.use_axis = (True, True, False)
_m.mirror_object = ob_empty
_m = ob_sp_sphere_top.modifiers.new('Solidify', 'SOLIDIFY')
_m.thickness = 0.1
_m = ob_sp_sphere_top.modifiers.new('Bevel', 'BEVEL')
_m.width = 0.19
_m.width_pct = 0.19
_m = ob_sp_sphere_top.modifiers.new('Smooth by Angle', 'NODES')
_m.node_group = ng_smooth_by_angle
_m.use_pin_to_last = True
_m.show_group_selector = False
ob_empty.location = (0.0, 0.0, 1.0)
ob_sp_body.location = (0.0, 0.0, -0.1534)
_m = ob_sp_body.modifiers.new('Bevel', 'BEVEL')
_m.width = 0.02
_m.width_pct = 0.02
ob_sp_rail_2.location = (0.6649, -0.6694, 1.237)
ob_sp_rail_2.rotation_euler = (0.3115, 6.805e-17, 0.7854)
_m = ob_sp_rail_2.modifiers.new('Mirror', 'MIRROR')
_m.use_axis = (True, True, False)
_m.mirror_object = ob_empty
ob_sp_rail_1.location = (0.3369, -0.3414, 1.04)
ob_sp_rail_1.rotation_euler = (-0.121, -2.679e-17, 0.7854)
_m = ob_sp_rail_1.modifiers.new('Mirror', 'MIRROR')
_m.use_axis = (True, True, False)
_m.mirror_object = ob_empty
ob_sp_hinge_2.location = (0.4268, -0.4339, 1.353)
ob_sp_hinge_2.rotation_euler = (-1.19, -2.061e-16, 0.7854)
ob_sp_hinge_2.scale = (0.135, 0.135, 0.135)
_m = ob_sp_hinge_2.modifiers.new('Bevel', 'BEVEL')
_m.width = 0.47
_m.width_pct = 0.47
_m = ob_sp_hinge_2.modifiers.new('Mirror', 'MIRROR')
_m.use_axis = (True, True, False)
_m.mirror_object = ob_empty
ob_sp_hinge_3.location = (0.8998, -0.9068, 1.125)
ob_sp_hinge_3.rotation_euler = (-0.6045, -1.262e-16, 0.7854)
ob_sp_hinge_3.scale = (0.135, 0.135, 0.135)
_m = ob_sp_hinge_3.modifiers.new('Bevel', 'BEVEL')
_m.width = 0.47
_m.width_pct = 0.47
_m = ob_sp_hinge_3.modifiers.new('Mirror', 'MIRROR')
_m.use_axis = (True, True, False)
_m.mirror_object = ob_empty
ob_sp_hinge_1.location = (0.25, -0.2571, 0.7127)
ob_sp_hinge_1.rotation_euler = (-0.002049, -4.549e-19, 0.7854)
ob_sp_hinge_1.scale = (0.135, 0.135, 0.135)
_m = ob_sp_hinge_1.modifiers.new('Bevel', 'BEVEL')
_m.width = 0.47
_m.width_pct = 0.47
_m = ob_sp_hinge_1.modifiers.new('Mirror', 'MIRROR')
_m.use_axis = (True, True, False)
_m.mirror_object = ob_empty
ob_sp_head.location = (2.29e-16, -0.8172, 1.008)
_m = ob_sp_head.modifiers.new('Bevel', 'BEVEL')
_m.width = 0.03
_m.width_pct = 0.03
ob_armature.location = (0.0, 0.0, 0.0)
ob_armature.show_in_front = True
ob_cube.location = (0.0, 0.0, 1.477)
ob_cube.use_mesh_mirror_x = True
_m = ob_cube.modifiers.new('Bevel', 'BEVEL')
_m.width = 0.03
_m.width_pct = 0.03

# ---- collection membership
col_collection.objects.link(ob_sp_sphere_bottom)
col_collection.objects.link(ob_sp_sphere_top)
col_collection.objects.link(ob_empty)
col_collection.objects.link(ob_sp_body)
col_collection.objects.link(ob_sp_rail_2)
col_collection.objects.link(ob_sp_rail_1)
col_collection.objects.link(ob_sp_hinge_2)
col_collection.objects.link(ob_sp_hinge_3)
col_collection.objects.link(ob_sp_hinge_1)
col_collection.objects.link(ob_sp_head)
col_collection.objects.link(ob_armature)
col_collection.objects.link(ob_cube)

# ---- scene / render settings (as saved in the file)
scene.frame_start = 1; scene.frame_end = 250; scene.frame_set(1)
scene.render.engine = 'BLENDER_EEVEE_NEXT'
bpy.context.view_layer.update()

# ---- added for rendering (the .blend has no active camera and no usable light): camera, sun
cam_auto = bpy.data.cameras.new('AutoCamera')
cam_auto.lens = 50.0
cam_auto.sensor_width = 36.0
cam_auto.clip_end = 1000.0
ob_auto_camera = bpy.data.objects.new('AutoCamera', cam_auto)
scene.collection.objects.link(ob_auto_camera)
ob_auto_camera.location = (7.01411, -8.4131, 6.26702)
ob_auto_camera.rotation_euler = (1.09748, -7.21219e-08, 0.694738)
scene.camera = ob_auto_camera
light_auto_sun = bpy.data.lights.new('AutoSun', 'SUN')
light_auto_sun.energy = 3.0
light_auto_sun.angle = 0.0523599
ob_auto_sun = bpy.data.objects.new('AutoSun', light_auto_sun)
scene.collection.objects.link(ob_auto_sun)
ob_auto_sun.rotation_euler = (0.872665, 0.174533, 0.523599)
bpy.context.view_layer.update()
